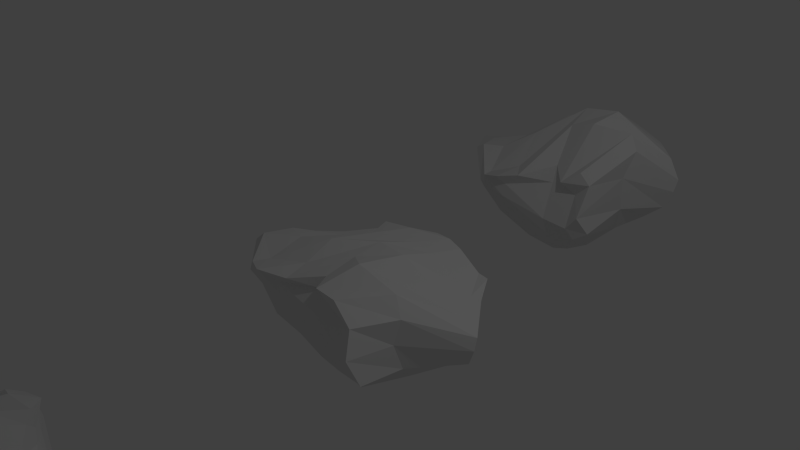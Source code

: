 # Source: SnowPiles.blend  (saved by Blender 2.76.0; exported with 4.5.12 LTS)
import bpy
from mathutils import Matrix  # noqa: F401  (used for matrix-valued properties, if any)

bpy.ops.wm.read_factory_settings(use_empty=True)
scene = bpy.context.scene
scene.name = 'Scene'

# ---- collections
col_collection_1 = bpy.data.collections.new('Collection 1'); scene.collection.children.link(col_collection_1)

# ---- materials (node trees are filled in below, after node groups)
mat_material = bpy.data.materials.new('Material')
mat_material.alpha_threshold = 0.0
mat_material.use_transparent_shadow = False
mat_material.roughness = 0.5
mat_material.line_color = (0.0, 0.0, 0.0, 1.0)

# ---- material node trees

# ---- world
world_world = bpy.data.worlds.new('World'); scene.world = world_world
world_world.color = (0.05088, 0.05088, 0.05088)
world_world.use_sun_shadow = False
world_world.sun_shadow_jitter_overblur = 0.0
world_world.cycles.sampling_method = 'MANUAL'
world_world.cycles.sample_map_resolution = 256

# ---- cameras
cam_camera = bpy.data.cameras.new('Camera')
cam_camera.clip_end = 100.0
cam_camera.lens = 35.0
cam_camera.sensor_width = 32.0
cam_camera.sensor_height = 18.0
cam_camera.ortho_scale = 7.314
cam_camera.dof.focus_distance = 0.0
cam_camera.dof.aperture_fstop = 128.0

# ---- lights
light_lamp = bpy.data.lights.new('Lamp', 'POINT')
light_lamp.transmission_factor = 0.0
light_lamp.cutoff_distance = 30.0
light_lamp.energy = 100.0
light_lamp.shadow_buffer_clip_start = 1.001
light_lamp.shadow_soft_size = 0.1
light_lamp.shadow_maximum_resolution = 0.006
light_lamp.use_absolute_resolution = True
light_lamp.cycles.use_multiple_importance_sampling = False

# ---- meshes
me_cube_002 = bpy.data.meshes.new('Cube.002')
me_cube_002.from_pydata([(0.5511, 0.6185, -1.074), (0.5449, -1.101, -1.132), (-1.316, -1.008, -1.191), (-1.126, 1.331, -1.107), (0.7872, 0.3459, 0.2683), (0.3811, -1.199, 0.07809), (-1.002, -1.531, -0.291), (-1.116, 1.391, -0.1716), (0.6854, 0.2108, -0.9478), (0.8639, -0.04795, -0.8829), (0.6317, -0.4506, -1.022), (0.09773, 0.7621, -1.037), (-0.3386, 1.122, -1.071), (-0.7372, 1.359, -1.153), (0.4809, 0.6641, -0.9366), (0.5118, 0.7111, -0.5529), (0.7761, 0.4633, 0.03458), (0.2175, -1.145, -1.307), (-0.113, -1.075, -1.441), (-0.6195, -1.071, -1.39), (0.6851, -1.324, -0.8209), (0.552, -1.457, -0.5528), (0.5928, -1.249, -0.06132), (-1.744, -0.5046, -1.114), (-1.93, 0.005366, -1.057), (-1.487, 0.6362, -1.102), (-1.6, -1.141, -0.7763), (-1.496, -1.357, -0.549), (-1.377, -1.397, -0.4183), (-1.282, 1.526, -0.7073), (-1.299, 1.429, -0.5448), (-1.015, 1.736, -0.3861), (1.012, 0.1072, 0.2849), (1.236, -0.07885, 0.2388), (0.7722, -0.5111, 0.6331), (0.2715, 0.6182, 0.3154), (-0.03558, 0.8855, 0.2455), (-0.6244, 1.211, 0.1696), (0.0544, -1.24, -0.1647), (-0.2411, -0.9478, -0.04764), (-0.6755, -1.394, -0.2236), (-1.38, -1.225, -0.4092), (-1.565, -0.7027, -0.1542), (-1.342, 0.6264, -0.1797), (0.2151, 0.7543, -0.0296), (-0.07524, 1.081, -0.06993), (-0.2901, 1.557, -0.06049), (0.07244, 0.9676, -0.417), (-0.2439, 1.515, -0.3816), (-0.6471, 1.906, -0.4557), (-0.04691, 0.9533, -0.7495), (-0.4859, 1.704, -0.7195), (-0.9182, 1.772, -0.7715), (-2.281, -0.4868, -0.6515), (-2.465, 0.0701, -0.6341), (-1.892, 0.6312, -0.6158), (-2.044, -0.8481, -0.2621), (-2.408, -0.2148, -0.3166), (-1.963, 0.4219, -0.4467), (-1.85, -0.8975, -0.143), (-1.979, -0.4649, -0.1828), (-1.505, 0.7147, -0.4338), (0.4096, -1.294, -1.026), (-0.102, -1.172, -1.197), (-0.8924, -1.256, -0.9776), (0.2877, -1.352, -0.8515), (-0.2047, -1.283, -0.8665), (-0.9906, -1.374, -0.6859), (0.2768, -1.141, -0.3398), (-0.2306, -1.048, -0.3113), (-0.9444, -1.373, -0.4587), (0.8251, 0.2068, -0.6595), (1.225, -0.1156, -0.5709), (0.8073, -0.656, -0.5674), (0.9273, 0.2179, -0.1876), (1.368, -0.1179, -0.2649), (0.8239, -0.71, -0.02263), (1.06, 0.1705, 0.119), (1.403, -0.07509, -0.06485), (0.9364, -0.5955, 0.4185), (0.1742, 0.2519, 0.5673), (0.2159, -0.06465, 0.7468), (0.08466, -0.5099, 0.6191), (-0.292, 0.4626, 0.4818), (-0.4486, 0.05025, 0.6159), (-0.4262, -0.3628, 0.4351), (-1.032, 0.3958, 0.2677), (-1.078, -0.4387, 0.1571), (-0.9139, -1.06, -0.23), (0.2299, 0.3564, -1.021), (-0.3987, 0.614, -1.113), (-0.9286, 0.7287, -1.199), (0.4823, -0.02237, -0.9419), (-0.4764, 0.1223, -1.126), (-1.279, -0.03332, -1.155), (0.2336, -0.4353, -1.211), (-0.2702, -0.4658, -1.379), (-0.946, -0.5581, -1.313)], [], [(97, 19, 2, 23), (88, 41, 6, 40), (79, 34, 5, 22), (70, 40, 6, 28), (61, 43, 7, 31), (52, 13, 3, 29), (37, 46, 31, 7), (46, 49, 30, 31), (49, 52, 29, 30), (4, 16, 44, 35), (35, 44, 45, 36), (36, 45, 46, 37), (16, 15, 47, 44), (44, 47, 48, 45), (45, 48, 49, 46), (15, 14, 50, 47), (47, 50, 51, 48), (48, 51, 52, 49), (14, 0, 11, 50), (50, 11, 12, 51), (51, 12, 13, 52), (25, 55, 29, 3), (55, 58, 30, 29), (58, 61, 31, 30), (2, 26, 53, 23), (23, 53, 54, 24), (24, 54, 55, 25), (26, 27, 56, 53), (53, 56, 57, 54), (54, 57, 58, 55), (27, 28, 59, 56), (56, 59, 60, 57), (57, 60, 61, 58), (28, 6, 41, 59), (59, 41, 42, 60), (60, 42, 43, 61), (19, 64, 26, 2), (64, 67, 27, 26), (67, 70, 28, 27), (1, 20, 62, 17), (17, 62, 63, 18), (18, 63, 64, 19), (20, 21, 65, 62), (62, 65, 66, 63), (63, 66, 67, 64), (21, 22, 68, 65), (65, 68, 69, 66), (66, 69, 70, 67), (22, 5, 38, 68), (68, 38, 39, 69), (69, 39, 40, 70), (10, 73, 20, 1), (73, 76, 21, 20), (76, 79, 22, 21), (0, 14, 71, 8), (8, 71, 72, 9), (9, 72, 73, 10), (14, 15, 74, 71), (71, 74, 75, 72), (72, 75, 76, 73), (15, 16, 77, 74), (74, 77, 78, 75), (75, 78, 79, 76), (16, 4, 32, 77), (77, 32, 33, 78), (78, 33, 34, 79), (34, 82, 38, 5), (82, 85, 39, 38), (85, 88, 40, 39), (4, 35, 80, 32), (32, 80, 81, 33), (33, 81, 82, 34), (35, 36, 83, 80), (80, 83, 84, 81), (81, 84, 85, 82), (36, 37, 86, 83), (83, 86, 87, 84), (84, 87, 88, 85), (37, 7, 43, 86), (86, 43, 42, 87), (87, 42, 41, 88), (13, 91, 25, 3), (91, 94, 24, 25), (94, 97, 23, 24), (0, 8, 89, 11), (11, 89, 90, 12), (12, 90, 91, 13), (8, 9, 92, 89), (89, 92, 93, 90), (90, 93, 94, 91), (9, 10, 95, 92), (92, 95, 96, 93), (93, 96, 97, 94), (10, 1, 17, 95), (95, 17, 18, 96), (96, 18, 19, 97)])
me_cube_002.materials.append(mat_material)
me_cube_002.use_remesh_preserve_volume = False
me_cube_002.use_remesh_preserve_attributes = False
me_cube_002.use_mirror_vertex_groups = False
me_cube_002.update()
me_cube_001 = bpy.data.meshes.new('Cube.001')
me_cube_001.from_pydata([(0.5284, 0.6033, -1.096), (0.4633, -1.033, -1.02), (-0.9637, -0.8147, -1.095), (-0.8157, 0.8887, -0.9999), (0.5353, 0.2451, -0.116), (0.2591, -1.147, 0.09315), (-0.9151, -1.164, -0.2834), (-0.6534, 0.5634, -0.124), (0.5885, 0.1723, -1.037), (0.7266, -0.1026, -1.007), (0.5136, -0.4567, -1.056), (0.1617, 0.6396, -1.024), (-0.1686, 0.7025, -0.9923), (-0.5086, 0.832, -1.026), (0.4613, 0.6168, -0.9651), (0.46, 0.6003, -0.6573), (0.5554, 0.3647, -0.2778), (0.1375, -1.018, -1.087), (-0.1865, -0.9334, -1.201), (-0.5491, -0.8667, -1.15), (0.6008, -1.27, -0.736), (0.4539, -1.374, -0.417), (0.463, -1.219, -0.04408), (-1.017, -0.408, -1.104), (-0.9915, 0.033, -1.055), (-0.8164, 0.4842, -1.065), (-1.125, -0.8701, -0.7028), (-1.187, -1.026, -0.4462), (-1.12, -1.039, -0.301), (-0.8785, 0.8839, -0.5535), (-0.786, 0.7257, -0.4024), (-0.6457, 0.749, -0.2507), (0.6791, -0.02526, -0.1321), (0.873, -0.2234, -0.1364), (0.5616, -0.5948, 0.3268), (0.2275, 0.4473, -0.004798), (0.05042, 0.571, 0.01123), (-0.3537, 0.5071, 0.01138), (-0.0652, -1.087, -0.05018), (-0.2722, -0.7558, -0.0972), (-0.6068, -1.002, -0.3566), (-0.9758, -0.8491, -0.3078), (-0.8953, -0.4475, -0.1603), (-0.6162, 0.184, -0.2294), (0.2155, 0.5091, -0.276), (0.02705, 0.583, -0.2326), (-0.1891, 0.7595, -0.08449), (0.1432, 0.5964, -0.5218), (-0.1147, 0.6607, -0.3819), (-0.4171, 0.772, -0.3316), (0.07301, 0.5845, -0.7679), (-0.278, 0.7177, -0.5981), (-0.6002, 0.8528, -0.5889), (-1.321, -0.4082, -0.6434), (-1.255, 0.07463, -0.6337), (-1.001, 0.5211, -0.5893), (-1.45, -0.6546, -0.242), (-1.406, -0.1746, -0.3125), (-0.982, 0.3669, -0.4292), (-1.297, -0.6562, -0.1173), (-1.133, -0.3089, -0.1668), (-0.7009, 0.3197, -0.3904), (0.3051, -1.172, -0.8209), (-0.1937, -0.9273, -0.8658), (-0.6909, -0.9136, -0.8054), (0.1531, -1.189, -0.5872), (-0.2824, -0.9562, -0.5837), (-0.7871, -0.9944, -0.6195), (0.109, -1.023, -0.2498), (-0.2668, -0.789, -0.2614), (-0.7462, -0.9676, -0.4857), (0.6548, 0.1391, -0.8285), (1.005, -0.2028, -0.7684), (0.6, -0.6911, -0.6848), (0.6549, 0.1096, -0.5005), (1.083, -0.2314, -0.5217), (0.5749, -0.7812, -0.255), (0.7321, 0.04012, -0.2587), (1.081, -0.2031, -0.3562), (0.6808, -0.6971, 0.1226), (0.1099, 0.1434, 0.1188), (0.1226, -0.1075, 0.2916), (-0.0004264, -0.5202, 0.2473), (-0.1129, 0.2359, 0.0774), (-0.2526, -0.06202, 0.1437), (-0.2796, -0.3548, 0.05308), (-0.4954, 0.07701, -0.004036), (-0.6003, -0.3438, -0.03246), (-0.6096, -0.6922, -0.2614), (0.2241, 0.2864, -1.068), (-0.1419, 0.3753, -1.093), (-0.4858, 0.4402, -1.137), (0.3769, -0.04933, -1.031), (-0.1912, 0.02412, -1.119), (-0.6393, -0.02789, -1.139), (0.1578, -0.3844, -1.148), (-0.201, -0.3829, -1.258), (-0.5869, -0.4258, -1.209)], [], [(97, 19, 2, 23), (88, 41, 6, 40), (79, 34, 5, 22), (70, 40, 6, 28), (61, 43, 7, 31), (52, 13, 3, 29), (37, 46, 31, 7), (46, 49, 30, 31), (49, 52, 29, 30), (4, 16, 44, 35), (35, 44, 45, 36), (36, 45, 46, 37), (16, 15, 47, 44), (44, 47, 48, 45), (45, 48, 49, 46), (15, 14, 50, 47), (47, 50, 51, 48), (48, 51, 52, 49), (14, 0, 11, 50), (50, 11, 12, 51), (51, 12, 13, 52), (25, 55, 29, 3), (55, 58, 30, 29), (58, 61, 31, 30), (2, 26, 53, 23), (23, 53, 54, 24), (24, 54, 55, 25), (26, 27, 56, 53), (53, 56, 57, 54), (54, 57, 58, 55), (27, 28, 59, 56), (56, 59, 60, 57), (57, 60, 61, 58), (28, 6, 41, 59), (59, 41, 42, 60), (60, 42, 43, 61), (19, 64, 26, 2), (64, 67, 27, 26), (67, 70, 28, 27), (1, 20, 62, 17), (17, 62, 63, 18), (18, 63, 64, 19), (20, 21, 65, 62), (62, 65, 66, 63), (63, 66, 67, 64), (21, 22, 68, 65), (65, 68, 69, 66), (66, 69, 70, 67), (22, 5, 38, 68), (68, 38, 39, 69), (69, 39, 40, 70), (10, 73, 20, 1), (73, 76, 21, 20), (76, 79, 22, 21), (0, 14, 71, 8), (8, 71, 72, 9), (9, 72, 73, 10), (14, 15, 74, 71), (71, 74, 75, 72), (72, 75, 76, 73), (15, 16, 77, 74), (74, 77, 78, 75), (75, 78, 79, 76), (16, 4, 32, 77), (77, 32, 33, 78), (78, 33, 34, 79), (34, 82, 38, 5), (82, 85, 39, 38), (85, 88, 40, 39), (4, 35, 80, 32), (32, 80, 81, 33), (33, 81, 82, 34), (35, 36, 83, 80), (80, 83, 84, 81), (81, 84, 85, 82), (36, 37, 86, 83), (83, 86, 87, 84), (84, 87, 88, 85), (37, 7, 43, 86), (86, 43, 42, 87), (87, 42, 41, 88), (13, 91, 25, 3), (91, 94, 24, 25), (94, 97, 23, 24), (0, 8, 89, 11), (11, 89, 90, 12), (12, 90, 91, 13), (8, 9, 92, 89), (89, 92, 93, 90), (90, 93, 94, 91), (9, 10, 95, 92), (92, 95, 96, 93), (93, 96, 97, 94), (10, 1, 17, 95), (95, 17, 18, 96), (96, 18, 19, 97)])
me_cube_001.materials.append(mat_material)
me_cube_001.use_remesh_preserve_volume = False
me_cube_001.use_remesh_preserve_attributes = False
me_cube_001.use_mirror_vertex_groups = False
me_cube_001.update()
me_cube = bpy.data.meshes.new('Cube')
me_cube.from_pydata([(0.9533, 0.8915, -1.096), (0.9128, -1.033, -1.07), (-1.103, -0.8147, -1.034), (-0.9549, 1.026, -0.9779), (1.103, 0.7948, -0.1496), (0.5916, -1.147, 0.05432), (-0.9577, -1.164, -0.147), (-0.7135, 0.8659, -0.07921), (1.146, 0.4598, -1.07), (1.356, 0.09496, -1.065), (1.075, -0.4035, -1.142), (0.4728, 0.9071, -1.048), (0.004264, 0.9104, -1.016), (-0.5226, 0.9728, -1.021), (0.8937, 0.9647, -0.9718), (0.944, 1.084, -0.6595), (1.129, 0.939, -0.278), (0.4572, -1.018, -1.078), (-0.001507, -0.9334, -1.13), (-0.5105, -0.8667, -1.059), (1.165, -1.27, -0.8094), (1.043, -1.374, -0.4731), (0.9441, -1.219, -0.1504), (-1.268, -0.398, -1.049), (-1.301, 0.09036, -1.003), (-1.024, 0.6032, -1.024), (-1.313, -0.87, -0.6212), (-1.328, -1.026, -0.3545), (-1.236, -1.039, -0.1895), (-1.058, 1.102, -0.5131), (-0.9483, 0.9875, -0.3519), (-0.709, 1.04, -0.2191), (1.318, 0.4246, -0.237), (1.55, 0.0496, -0.2822), (1.024, -0.5622, 0.07254), (0.6325, 0.9589, -0.04483), (0.3576, 1.044, -0.02739), (-0.2135, 0.8716, -0.002298), (0.1833, -1.087, 0.0181), (-0.0489, -0.7469, -0.04808), (-0.5542, -1.001, -0.1844), (-1.105, -0.8409, -0.1696), (-1.053, -0.3648, -0.002329), (-0.6595, 0.4493, -0.1693), (0.6378, 1.048, -0.3083), (0.3496, 1.076, -0.2733), (-0.002056, 1.171, -0.1144), (0.5192, 1.078, -0.5549), (0.1365, 1.097, -0.4216), (-0.3476, 1.107, -0.341), (0.4043, 0.964, -0.8022), (-0.1307, 1.047, -0.6253), (-0.6568, 1.092, -0.5736), (-1.662, -0.3925, -0.5789), (-1.658, 0.1478, -0.5736), (-1.31, 0.7062, -0.5251), (-1.694, -0.6503, -0.1656), (-1.759, -0.1279, -0.2402), (-1.295, 0.5689, -0.3427), (-1.511, -0.6431, -0.01204), (-1.41, -0.2312, -0.04302), (-0.8444, 0.5839, -0.3227), (0.7362, -1.172, -0.8075), (0.04175, -0.9273, -0.8112), (-0.7114, -0.9131, -0.6831), (0.5455, -1.189, -0.5085), (-0.07127, -0.9562, -0.5017), (-0.8346, -0.9943, -0.4897), (0.4798, -1.023, -0.253), (-0.03026, -0.7828, -0.2205), (-0.7719, -0.9658, -0.3346), (1.281, 0.5256, -0.8659), (1.717, -0.03388, -0.8226), (1.225, -0.6532, -0.8363), (1.314, 0.61, -0.545), (1.813, -0.05418, -0.5852), (1.177, -0.755, -0.4779), (1.397, 0.5197, -0.3188), (1.804, 0.006013, -0.4264), (1.218, -0.6689, -0.1424), (0.4874, 0.5246, 0.002677), (0.4754, 0.08004, 0.1426), (0.3001, -0.5012, 0.1706), (0.1678, 0.6057, 0.01569), (-0.02401, 0.1356, 0.1184), (-0.04935, -0.2704, 0.04834), (-0.4107, 0.323, 0.04187), (-0.5635, -0.2261, 0.102), (-0.5707, -0.6562, -0.09777), (0.6304, 0.5239, -1.107), (0.08335, 0.5283, -1.104), (-0.4912, 0.5496, -1.117), (0.9004, 0.1567, -1.108), (0.04256, 0.09504, -1.116), (-0.7433, 0.03895, -1.076), (0.5646, -0.3605, -1.192), (0.01259, -0.3806, -1.213), (-0.6099, -0.4135, -1.13)], [], [(97, 19, 2, 23), (88, 41, 6, 40), (79, 34, 5, 22), (70, 40, 6, 28), (61, 43, 7, 31), (52, 13, 3, 29), (37, 46, 31, 7), (46, 49, 30, 31), (49, 52, 29, 30), (4, 16, 44, 35), (35, 44, 45, 36), (36, 45, 46, 37), (16, 15, 47, 44), (44, 47, 48, 45), (45, 48, 49, 46), (15, 14, 50, 47), (47, 50, 51, 48), (48, 51, 52, 49), (14, 0, 11, 50), (50, 11, 12, 51), (51, 12, 13, 52), (25, 55, 29, 3), (55, 58, 30, 29), (58, 61, 31, 30), (2, 26, 53, 23), (23, 53, 54, 24), (24, 54, 55, 25), (26, 27, 56, 53), (53, 56, 57, 54), (54, 57, 58, 55), (27, 28, 59, 56), (56, 59, 60, 57), (57, 60, 61, 58), (28, 6, 41, 59), (59, 41, 42, 60), (60, 42, 43, 61), (19, 64, 26, 2), (64, 67, 27, 26), (67, 70, 28, 27), (1, 20, 62, 17), (17, 62, 63, 18), (18, 63, 64, 19), (20, 21, 65, 62), (62, 65, 66, 63), (63, 66, 67, 64), (21, 22, 68, 65), (65, 68, 69, 66), (66, 69, 70, 67), (22, 5, 38, 68), (68, 38, 39, 69), (69, 39, 40, 70), (10, 73, 20, 1), (73, 76, 21, 20), (76, 79, 22, 21), (0, 14, 71, 8), (8, 71, 72, 9), (9, 72, 73, 10), (14, 15, 74, 71), (71, 74, 75, 72), (72, 75, 76, 73), (15, 16, 77, 74), (74, 77, 78, 75), (75, 78, 79, 76), (16, 4, 32, 77), (77, 32, 33, 78), (78, 33, 34, 79), (34, 82, 38, 5), (82, 85, 39, 38), (85, 88, 40, 39), (4, 35, 80, 32), (32, 80, 81, 33), (33, 81, 82, 34), (35, 36, 83, 80), (80, 83, 84, 81), (81, 84, 85, 82), (36, 37, 86, 83), (83, 86, 87, 84), (84, 87, 88, 85), (37, 7, 43, 86), (86, 43, 42, 87), (87, 42, 41, 88), (13, 91, 25, 3), (91, 94, 24, 25), (94, 97, 23, 24), (0, 8, 89, 11), (11, 89, 90, 12), (12, 90, 91, 13), (8, 9, 92, 89), (89, 92, 93, 90), (90, 93, 94, 91), (9, 10, 95, 92), (92, 95, 96, 93), (93, 96, 97, 94), (10, 1, 17, 95), (95, 17, 18, 96), (96, 18, 19, 97)])
me_cube.materials.append(mat_material)
me_cube.use_remesh_preserve_volume = False
me_cube.use_remesh_preserve_attributes = False
me_cube.use_mirror_vertex_groups = False
me_cube.update()

# ---- objects
ob_cube_002 = bpy.data.objects.new('Cube.002', me_cube_002)
ob_cube_001 = bpy.data.objects.new('Cube.001', me_cube_001)
ob_cube = bpy.data.objects.new('Cube', me_cube)
ob_lamp = bpy.data.objects.new('Lamp', light_lamp)
ob_camera = bpy.data.objects.new('Camera', cam_camera)

# ---- transforms, parenting, visibility, modifiers, constraints
ob_cube_002.location = (0.0, 5.088, 0.0)
ob_cube_002.lock_rotations_4d = False
ob_cube_002.empty_display_type = 'ARROWS'
ob_cube_002.lineart.crease_threshold = 0.0
ob_cube_001.location = (0.0, -5.064, 0.0)
ob_cube_001.lock_rotations_4d = False
ob_cube_001.empty_display_type = 'ARROWS'
ob_cube_001.lineart.crease_threshold = 0.0
ob_cube.location = (0.0, 0.0, 0.0)
ob_cube.lock_rotations_4d = False
ob_cube.empty_display_type = 'ARROWS'
ob_cube.lineart.crease_threshold = 0.0
ob_lamp.location = (4.076, 1.005, 5.904)
ob_lamp.rotation_euler = (0.6503, 0.05522, 1.866)
ob_lamp.lock_rotations_4d = False
ob_lamp.empty_display_type = 'ARROWS'
ob_lamp.color = (0.0, 0.0, 0.0, 0.0)
ob_lamp.lineart.crease_threshold = 0.0
ob_camera.location = (7.481, -6.508, 5.344)
ob_camera.rotation_euler = (1.109, 0.01082, 0.8149)
ob_camera.lock_rotations_4d = False
ob_camera.empty_display_type = 'ARROWS'
ob_camera.color = (0.0, 0.0, 0.0, 0.0)
ob_camera.display_type = 'WIRE'
ob_camera.lineart.crease_threshold = 0.0

# ---- collection membership
col_collection_1.objects.link(ob_cube_002)
col_collection_1.objects.link(ob_cube_001)
col_collection_1.objects.link(ob_cube)
col_collection_1.objects.link(ob_lamp)
col_collection_1.objects.link(ob_camera)

# ---- scene / render settings (as saved in the file)
scene.camera = ob_camera
scene.frame_start = 1; scene.frame_end = 250; scene.frame_set(1)
scene.render.engine = 'BLENDER_EEVEE_NEXT'
scene.render.resolution_percentage = 50
scene.render.dither_intensity = 0.0
scene.cycles.use_denoising = False
scene.cycles.samples = 10
scene.cycles.sampling_pattern = 'TABULATED_SOBOL'
scene.cycles.light_sampling_threshold = 0.0
scene.cycles.use_adaptive_sampling = False
scene.cycles.use_light_tree = False
scene.cycles.blur_glossy = 0.0
scene.cycles.pixel_filter_type = 'GAUSSIAN'
scene.cycles.sample_clamp_indirect = 0.0
scene.view_settings.view_transform = 'Standard'
bpy.context.view_layer.update()
